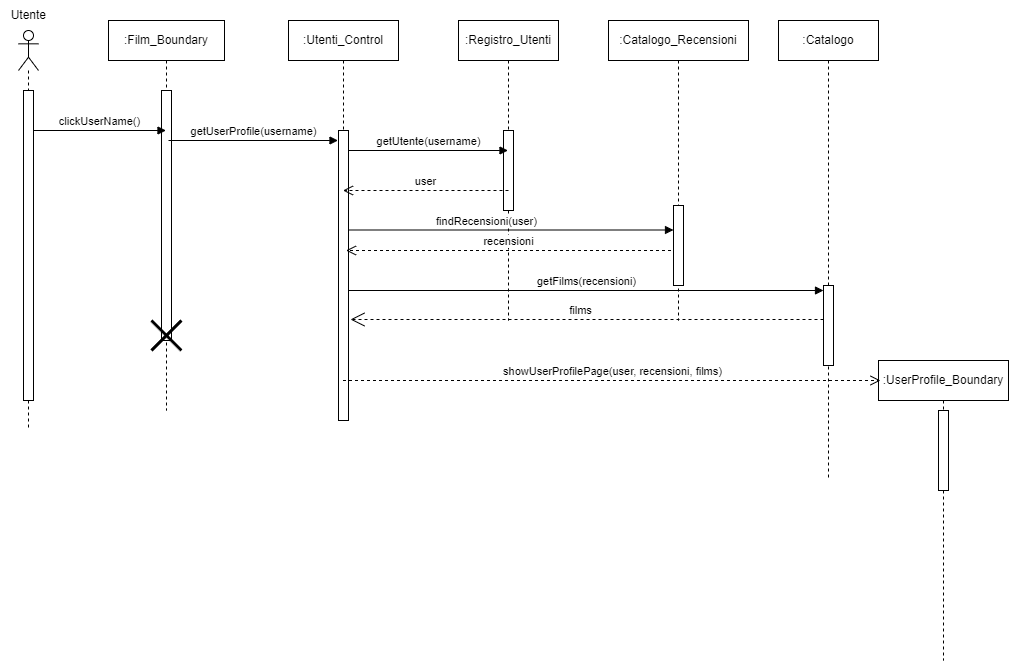

The diagram above was exported from draw.io. Its source (the exported page's mxGraphModel, read from the mxfile embedded in the PNG):
<mxGraphModel dx="1020" dy="496" grid="1" gridSize="10" guides="1" tooltips="1" connect="1" arrows="1" fold="1" page="1" pageScale="1" pageWidth="827" pageHeight="1169" math="0" shadow="0">
  <root>
    <mxCell id="0" />
    <mxCell id="1" parent="0" />
    <mxCell id="bJD-7n71ggJvzxjQHtQu-40" value="" style="shape=umlLifeline;perimeter=lifelinePerimeter;whiteSpace=wrap;html=1;container=1;dropTarget=0;collapsible=0;recursiveResize=0;outlineConnect=0;portConstraint=eastwest;newEdgeStyle={&quot;curved&quot;:0,&quot;rounded&quot;:0};participant=umlActor;" parent="1" vertex="1">
      <mxGeometry x="528" y="870" width="20" height="400" as="geometry" />
    </mxCell>
    <mxCell id="bJD-7n71ggJvzxjQHtQu-41" value="" style="html=1;points=[[0,0,0,0,5],[0,1,0,0,-5],[1,0,0,0,5],[1,1,0,0,-5]];perimeter=orthogonalPerimeter;outlineConnect=0;targetShapes=umlLifeline;portConstraint=eastwest;newEdgeStyle={&quot;curved&quot;:0,&quot;rounded&quot;:0};" parent="bJD-7n71ggJvzxjQHtQu-40" vertex="1">
      <mxGeometry x="5" y="60" width="10" height="310" as="geometry" />
    </mxCell>
    <mxCell id="bJD-7n71ggJvzxjQHtQu-42" value=":Film_Boundary" style="shape=umlLifeline;perimeter=lifelinePerimeter;whiteSpace=wrap;html=1;container=1;dropTarget=0;collapsible=0;recursiveResize=0;outlineConnect=0;portConstraint=eastwest;newEdgeStyle={&quot;curved&quot;:0,&quot;rounded&quot;:0};" parent="1" vertex="1">
      <mxGeometry x="618" y="860" width="116" height="390" as="geometry" />
    </mxCell>
    <mxCell id="bJD-7n71ggJvzxjQHtQu-43" value="" style="html=1;points=[[0,0,0,0,5],[0,1,0,0,-5],[1,0,0,0,5],[1,1,0,0,-5]];perimeter=orthogonalPerimeter;outlineConnect=0;targetShapes=umlLifeline;portConstraint=eastwest;newEdgeStyle={&quot;curved&quot;:0,&quot;rounded&quot;:0};" parent="bJD-7n71ggJvzxjQHtQu-42" vertex="1">
      <mxGeometry x="53" y="70" width="10" height="250" as="geometry" />
    </mxCell>
    <mxCell id="bJD-7n71ggJvzxjQHtQu-44" value="" style="shape=umlDestroy;whiteSpace=wrap;html=1;strokeWidth=3;targetShapes=umlLifeline;" parent="bJD-7n71ggJvzxjQHtQu-42" vertex="1">
      <mxGeometry x="43" y="300" width="30" height="30" as="geometry" />
    </mxCell>
    <mxCell id="bJD-7n71ggJvzxjQHtQu-45" value="clickUserName()" style="html=1;verticalAlign=bottom;endArrow=block;curved=0;rounded=0;" parent="1" edge="1">
      <mxGeometry width="80" relative="1" as="geometry">
        <mxPoint x="543" y="970" as="sourcePoint" />
        <mxPoint x="675.5" y="970" as="targetPoint" />
      </mxGeometry>
    </mxCell>
    <mxCell id="bJD-7n71ggJvzxjQHtQu-46" value=":Utenti_Control" style="shape=umlLifeline;perimeter=lifelinePerimeter;whiteSpace=wrap;html=1;container=1;dropTarget=0;collapsible=0;recursiveResize=0;outlineConnect=0;portConstraint=eastwest;newEdgeStyle={&quot;curved&quot;:0,&quot;rounded&quot;:0};" parent="1" vertex="1">
      <mxGeometry x="798" y="860" width="110" height="400" as="geometry" />
    </mxCell>
    <mxCell id="bJD-7n71ggJvzxjQHtQu-47" value="" style="html=1;points=[[0,0,0,0,5],[0,1,0,0,-5],[1,0,0,0,5],[1,1,0,0,-5]];perimeter=orthogonalPerimeter;outlineConnect=0;targetShapes=umlLifeline;portConstraint=eastwest;newEdgeStyle={&quot;curved&quot;:0,&quot;rounded&quot;:0};" parent="bJD-7n71ggJvzxjQHtQu-46" vertex="1">
      <mxGeometry x="50" y="110" width="10" height="290" as="geometry" />
    </mxCell>
    <mxCell id="bJD-7n71ggJvzxjQHtQu-48" value="getUserProfile(username)" style="html=1;verticalAlign=bottom;endArrow=block;curved=0;rounded=0;" parent="1" edge="1">
      <mxGeometry width="80" relative="1" as="geometry">
        <mxPoint x="678" y="980" as="sourcePoint" />
        <mxPoint x="847.5" y="980" as="targetPoint" />
      </mxGeometry>
    </mxCell>
    <mxCell id="bJD-7n71ggJvzxjQHtQu-49" value=":Registro_Utenti" style="shape=umlLifeline;perimeter=lifelinePerimeter;whiteSpace=wrap;html=1;container=1;dropTarget=0;collapsible=0;recursiveResize=0;outlineConnect=0;portConstraint=eastwest;newEdgeStyle={&quot;curved&quot;:0,&quot;rounded&quot;:0};" parent="1" vertex="1">
      <mxGeometry x="968" y="860" width="100" height="300" as="geometry" />
    </mxCell>
    <mxCell id="bJD-7n71ggJvzxjQHtQu-50" value="" style="html=1;points=[[0,0,0,0,5],[0,1,0,0,-5],[1,0,0,0,5],[1,1,0,0,-5]];perimeter=orthogonalPerimeter;outlineConnect=0;targetShapes=umlLifeline;portConstraint=eastwest;newEdgeStyle={&quot;curved&quot;:0,&quot;rounded&quot;:0};" parent="bJD-7n71ggJvzxjQHtQu-49" vertex="1">
      <mxGeometry x="45" y="110" width="10" height="80" as="geometry" />
    </mxCell>
    <mxCell id="bJD-7n71ggJvzxjQHtQu-51" value="getUtente(username)" style="html=1;verticalAlign=bottom;endArrow=block;curved=0;rounded=0;" parent="1" target="bJD-7n71ggJvzxjQHtQu-49" edge="1">
      <mxGeometry width="80" relative="1" as="geometry">
        <mxPoint x="858" y="990" as="sourcePoint" />
        <mxPoint x="928" y="990" as="targetPoint" />
      </mxGeometry>
    </mxCell>
    <mxCell id="bJD-7n71ggJvzxjQHtQu-52" value="user" style="html=1;verticalAlign=bottom;endArrow=open;dashed=1;endSize=8;curved=0;rounded=0;" parent="1" target="bJD-7n71ggJvzxjQHtQu-46" edge="1">
      <mxGeometry relative="1" as="geometry">
        <mxPoint x="1018" y="1030" as="sourcePoint" />
        <mxPoint x="938" y="1030" as="targetPoint" />
      </mxGeometry>
    </mxCell>
    <mxCell id="bJD-7n71ggJvzxjQHtQu-53" value=":UserProfile_Boundary" style="shape=umlLifeline;perimeter=lifelinePerimeter;whiteSpace=wrap;html=1;container=1;dropTarget=0;collapsible=0;recursiveResize=0;outlineConnect=0;portConstraint=eastwest;newEdgeStyle={&quot;curved&quot;:0,&quot;rounded&quot;:0};" parent="1" vertex="1">
      <mxGeometry x="1388" y="1200" width="130" height="300" as="geometry" />
    </mxCell>
    <mxCell id="bJD-7n71ggJvzxjQHtQu-54" value="" style="html=1;points=[[0,0,0,0,5],[0,1,0,0,-5],[1,0,0,0,5],[1,1,0,0,-5]];perimeter=orthogonalPerimeter;outlineConnect=0;targetShapes=umlLifeline;portConstraint=eastwest;newEdgeStyle={&quot;curved&quot;:0,&quot;rounded&quot;:0};" parent="bJD-7n71ggJvzxjQHtQu-53" vertex="1">
      <mxGeometry x="60" y="50" width="10" height="80" as="geometry" />
    </mxCell>
    <mxCell id="bJD-7n71ggJvzxjQHtQu-55" value="Utente&amp;nbsp;" style="text;html=1;align=center;verticalAlign=middle;whiteSpace=wrap;rounded=0;" parent="1" vertex="1">
      <mxGeometry x="510" y="840" width="60" height="30" as="geometry" />
    </mxCell>
    <mxCell id="bJD-7n71ggJvzxjQHtQu-56" value=":Catalogo_Recensioni" style="shape=umlLifeline;perimeter=lifelinePerimeter;whiteSpace=wrap;html=1;container=1;dropTarget=0;collapsible=0;recursiveResize=0;outlineConnect=0;portConstraint=eastwest;newEdgeStyle={&quot;curved&quot;:0,&quot;rounded&quot;:0};" parent="1" vertex="1">
      <mxGeometry x="1118" y="860" width="140" height="300" as="geometry" />
    </mxCell>
    <mxCell id="bJD-7n71ggJvzxjQHtQu-57" value="" style="html=1;points=[[0,0,0,0,5],[0,1,0,0,-5],[1,0,0,0,5],[1,1,0,0,-5]];perimeter=orthogonalPerimeter;outlineConnect=0;targetShapes=umlLifeline;portConstraint=eastwest;newEdgeStyle={&quot;curved&quot;:0,&quot;rounded&quot;:0};" parent="bJD-7n71ggJvzxjQHtQu-56" vertex="1">
      <mxGeometry x="65" y="185" width="10" height="80" as="geometry" />
    </mxCell>
    <mxCell id="bJD-7n71ggJvzxjQHtQu-58" value="" style="html=1;verticalAlign=bottom;endArrow=block;curved=0;rounded=0;" parent="1" edge="1">
      <mxGeometry width="80" relative="1" as="geometry">
        <mxPoint x="858" y="1069.5" as="sourcePoint" />
        <mxPoint x="1183" y="1069.5" as="targetPoint" />
      </mxGeometry>
    </mxCell>
    <mxCell id="bJD-7n71ggJvzxjQHtQu-59" value="findRecensioni(user)" style="edgeLabel;html=1;align=center;verticalAlign=middle;resizable=0;points=[];" parent="bJD-7n71ggJvzxjQHtQu-58" vertex="1" connectable="0">
      <mxGeometry x="-0.125" y="-1" relative="1" as="geometry">
        <mxPoint x="-5" y="-10" as="offset" />
      </mxGeometry>
    </mxCell>
    <mxCell id="bJD-7n71ggJvzxjQHtQu-60" value="recensioni" style="html=1;verticalAlign=bottom;endArrow=open;dashed=1;endSize=8;curved=0;rounded=0;" parent="1" edge="1">
      <mxGeometry relative="1" as="geometry">
        <mxPoint x="1180.5" y="1090" as="sourcePoint" />
        <mxPoint x="855.5" y="1090" as="targetPoint" />
      </mxGeometry>
    </mxCell>
    <mxCell id="bJD-7n71ggJvzxjQHtQu-61" value="showUserProfilePage(user, recensioni, films)" style="html=1;verticalAlign=bottom;endArrow=open;dashed=1;endSize=8;curved=0;rounded=0;" parent="1" edge="1" source="bJD-7n71ggJvzxjQHtQu-46">
      <mxGeometry relative="1" as="geometry">
        <mxPoint x="858" y="1210" as="sourcePoint" />
        <mxPoint x="1390" y="1220" as="targetPoint" />
      </mxGeometry>
    </mxCell>
    <mxCell id="Lx-Z8_oRLkYsmT3eZM5w-1" value=":Catalogo" style="shape=umlLifeline;perimeter=lifelinePerimeter;whiteSpace=wrap;html=1;container=1;dropTarget=0;collapsible=0;recursiveResize=0;outlineConnect=0;portConstraint=eastwest;newEdgeStyle={&quot;curved&quot;:0,&quot;rounded&quot;:0};" vertex="1" parent="1">
      <mxGeometry x="1288" y="860" width="100" height="460" as="geometry" />
    </mxCell>
    <mxCell id="Lx-Z8_oRLkYsmT3eZM5w-2" value="" style="html=1;points=[[0,0,0,0,5],[0,1,0,0,-5],[1,0,0,0,5],[1,1,0,0,-5]];perimeter=orthogonalPerimeter;outlineConnect=0;targetShapes=umlLifeline;portConstraint=eastwest;newEdgeStyle={&quot;curved&quot;:0,&quot;rounded&quot;:0};" vertex="1" parent="Lx-Z8_oRLkYsmT3eZM5w-1">
      <mxGeometry x="45" y="265" width="10" height="80" as="geometry" />
    </mxCell>
    <mxCell id="Lx-Z8_oRLkYsmT3eZM5w-3" value="getFilms(recensioni)" style="html=1;verticalAlign=bottom;endArrow=block;curved=0;rounded=0;" edge="1" parent="1">
      <mxGeometry width="80" relative="1" as="geometry">
        <mxPoint x="858" y="1130" as="sourcePoint" />
        <mxPoint x="1333" y="1130" as="targetPoint" />
      </mxGeometry>
    </mxCell>
    <mxCell id="Lx-Z8_oRLkYsmT3eZM5w-4" value="films" style="endArrow=open;endSize=12;dashed=1;html=1;rounded=0;" edge="1" parent="1" source="Lx-Z8_oRLkYsmT3eZM5w-2">
      <mxGeometry x="0.0275" y="-9" width="160" relative="1" as="geometry">
        <mxPoint x="1339.5" y="1159" as="sourcePoint" />
        <mxPoint x="860" y="1159" as="targetPoint" />
        <mxPoint as="offset" />
      </mxGeometry>
    </mxCell>
  </root>
</mxGraphModel>